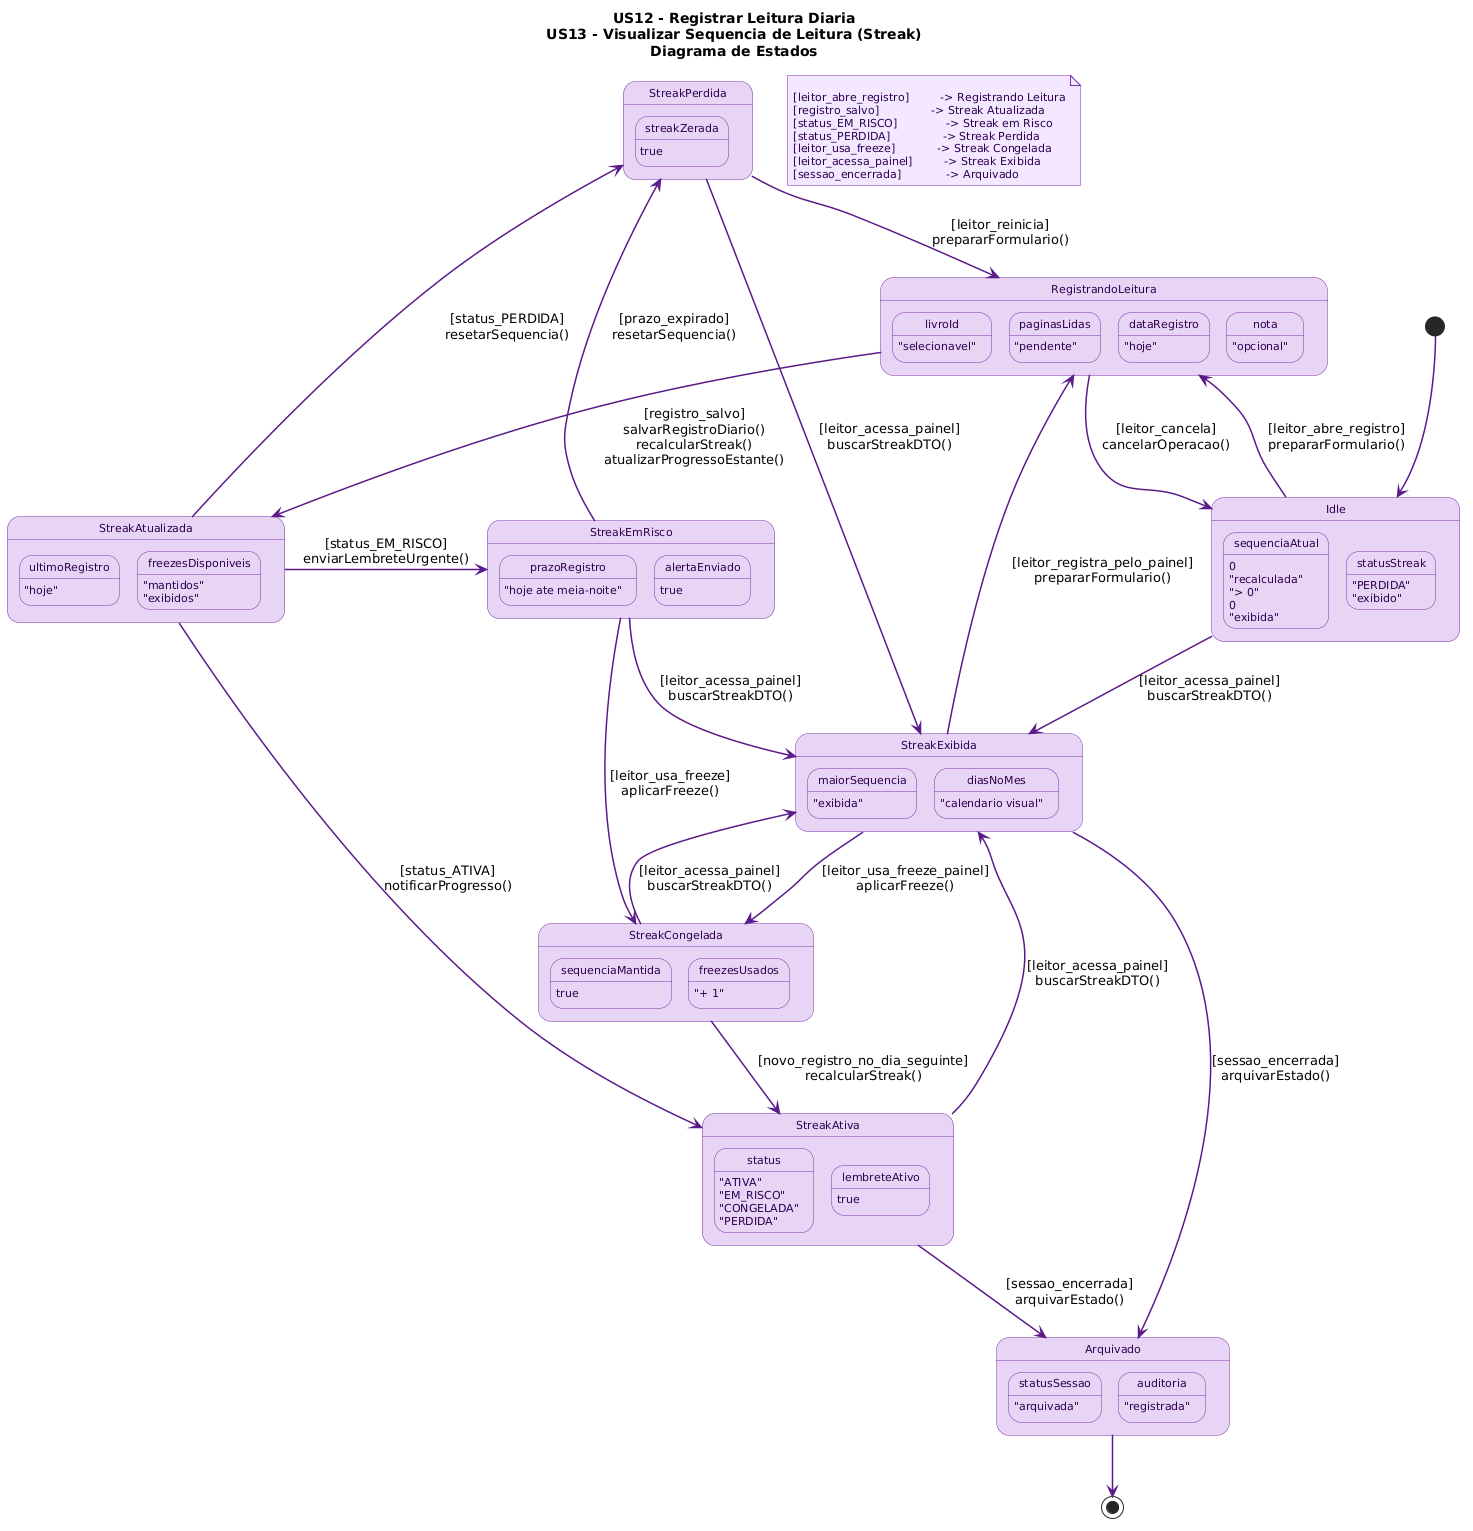

The diagram above was rendered by PlantUML. Its source (embedded in the PNG):
@startuml
title US12 - Registrar Leitura Diaria\nUS13 - Visualizar Sequencia de Leitura (Streak)\nDiagrama de Estados

skinparam backgroundColor #FFFFFF
skinparam shadowing false

skinparam state {
  BackgroundColor      #E8D5F5
  BorderColor          #7B2FA8
  FontColor            #1A0033
  FontSize             12
  FontStyle            plain
  ArrowColor           #5A1A8A
  ArrowThickness       1.5
  StartColor           #3D0066
  EndColor             #3D0066
  AttributeFontColor   #2D0050
  AttributeFontSize    11
}

skinparam note {
  BackgroundColor #F3E8FF
  BorderColor     #7B2FA8
  FontSize        11
  FontColor       #2D0050
}

note "**Transicoes principais:**\n[leitor_abre_registro]         -> Registrando Leitura\n[registro_salvo]               -> Streak Atualizada\n[status_EM_RISCO]              -> Streak em Risco\n[status_PERDIDA]               -> Streak Perdida\n[leitor_usa_freeze]            -> Streak Congelada\n[leitor_acessa_painel]         -> Streak Exibida\n[sessao_encerrada]             -> Arquivado" as N1

' ======================================
'  PONTO DE ENTRADA
' ======================================
[*] --> Idle

state Idle {
  sequenciaAtual : 0
  statusStreak   : "PERDIDA"
}

' ======================================
'  US12 - REGISTRAR LEITURA DIARIA
' ======================================
Idle -down-> RegistrandoLeitura : [leitor_abre_registro]\nprepararFormulario()

state RegistrandoLeitura {
  livroId      : "selecionavel"
  paginasLidas : "pendente"
  dataRegistro : "hoje"
  nota         : "opcional"
}

RegistrandoLeitura -right-> Idle           : [leitor_cancela]\ncancelarOperacao()
RegistrandoLeitura -down->  StreakAtualizada : [registro_salvo]\nsalvarRegistroDiario()\nrecalcularStreak()\natualizarProgressoEstante()

state StreakAtualizada {
  sequenciaAtual     : "recalculada"
  ultimoRegistro     : "hoje"
  freezesDisponiveis : "mantidos"
}

' ======================================
'  RAMIFICACAO POR STATUS
' ======================================
StreakAtualizada -down->  StreakAtiva   : [status_ATIVA]\nnotificarProgresso()
StreakAtualizada -right-> StreakEmRisco : [status_EM_RISCO]\nenviarLembreteUrgente()
StreakAtualizada -left->  StreakPerdida : [status_PERDIDA]\nresetarSequencia()

state StreakAtiva {
  status         : "ATIVA"
  sequenciaAtual : "> 0"
  lembreteAtivo  : true
}

state StreakEmRisco {
  status        : "EM_RISCO"
  prazoRegistro : "hoje ate meia-noite"
  alertaEnviado : true
}

StreakEmRisco -down->  StreakCongelada : [leitor_usa_freeze]\naplicarFreeze()
StreakEmRisco -right-> StreakPerdida   : [prazo_expirado]\nresetarSequencia()

state StreakCongelada {
  status           : "CONGELADA"
  sequenciaMantida : true
  freezesUsados    : "+ 1"
}

StreakCongelada --> StreakAtiva : [novo_registro_no_dia_seguinte]\nrecalcularStreak()

state StreakPerdida {
  status         : "PERDIDA"
  sequenciaAtual : 0
  streakZerada   : true
}

StreakPerdida --> RegistrandoLeitura : [leitor_reinicia]\nprepararFormulario()

' ======================================
'  US13 - VISUALIZAR STREAK
' ======================================
StreakAtiva     --> StreakExibida : [leitor_acessa_painel]\nbuscarStreakDTO()
StreakEmRisco   --> StreakExibida : [leitor_acessa_painel]\nbuscarStreakDTO()
StreakCongelada --> StreakExibida : [leitor_acessa_painel]\nbuscarStreakDTO()
StreakPerdida   --> StreakExibida : [leitor_acessa_painel]\nbuscarStreakDTO()
Idle            --> StreakExibida : [leitor_acessa_painel]\nbuscarStreakDTO()

state StreakExibida {
  sequenciaAtual     : "exibida"
  maiorSequencia     : "exibida"
  freezesDisponiveis : "exibidos"
  diasNoMes          : "calendario visual"
  statusStreak       : "exibido"
}

StreakExibida --> RegistrandoLeitura : [leitor_registra_pelo_painel]\nprepararFormulario()
StreakExibida --> StreakCongelada    : [leitor_usa_freeze_painel]\naplicarFreeze()

' ======================================
'  ESTADO TERMINAL
' ======================================
StreakAtiva   --> Arquivado : [sessao_encerrada]\narquivarEstado()
StreakExibida --> Arquivado : [sessao_encerrada]\narquivarEstado()

state Arquivado {
  statusSessao : "arquivada"
  auditoria    : "registrada"
}

Arquivado --> [*]
@enduml